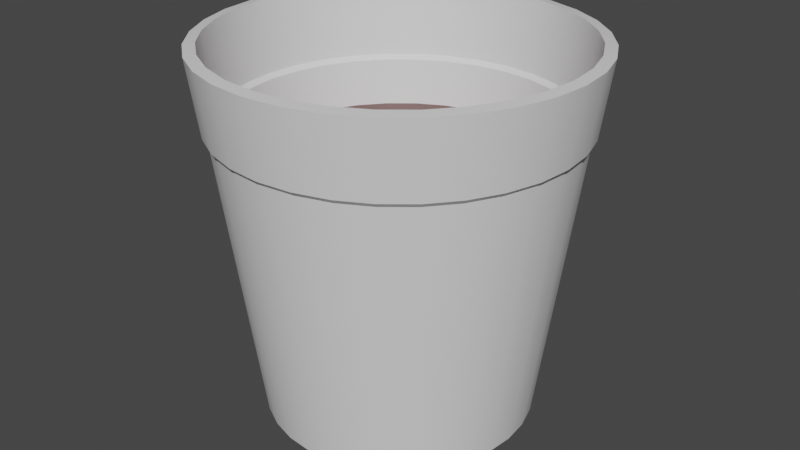 # Source: vasito_lleno.blend  (saved by Blender 3.1.7; exported with 4.5.12 LTS)
import bpy
from mathutils import Matrix  # noqa: F401  (used for matrix-valued properties, if any)

bpy.ops.wm.read_factory_settings(use_empty=True)
scene = bpy.context.scene
scene.name = 'Scene'

# ---- collections
col_collection = bpy.data.collections.new('Collection'); scene.collection.children.link(col_collection)

# ---- materials (node trees are filled in below, after node groups)
mat_vaso = bpy.data.materials.new('vaso')
mat_vaso.use_transparent_shadow = False
mat_cafe = bpy.data.materials.new('cafe')
mat_cafe.use_transparent_shadow = False

# ---- node groups
ng_auto_smooth = bpy.data.node_groups.new('Auto Smooth', 'GeometryNodeTree')
_s = ng_auto_smooth.interface.new_socket(name='Geometry', in_out='OUTPUT', socket_type='NodeSocketGeometry')
_s = ng_auto_smooth.interface.new_socket(name='Geometry', in_out='INPUT', socket_type='NodeSocketGeometry')
_s = ng_auto_smooth.interface.new_socket(name='Angle', in_out='INPUT', socket_type='NodeSocketFloat')
_s.subtype = 'ANGLE'
_s.min_value = 0.0
_s.max_value = 3.142
ng_auto_smooth.is_modifier = True
_N = ng_auto_smooth.nodes; _L = ng_auto_smooth.links
n0 = _N.new('NodeGroupOutput'); n0.name = 'Group Output'; n0.location = (480, -100)
n1 = _N.new('NodeGroupInput'); n1.name = 'Group Input'; n1.location = (-420, -300)
n2 = _N.new('NodeGroupInput'); n2.name = 'Group Input.001'; n2.location = (-60, -100)
n3 = _N.new('GeometryNodeSetShadeSmooth'); n3.name = 'Set Shade Smooth'; n3.location = (120, -100)
n3.domain = 'EDGE'
n4 = _N.new('GeometryNodeSetShadeSmooth'); n4.name = 'Set Shade Smooth.001'; n4.location = (300, -100)
n5 = _N.new('GeometryNodeInputMeshEdgeAngle'); n5.name = 'Edge Angle'; n5.location = (-420, -220)
n6 = _N.new('GeometryNodeInputEdgeSmooth'); n6.name = 'Is Edge Smooth'; n6.location = (-60, -160)
n7 = _N.new('GeometryNodeInputShadeSmooth'); n7.name = 'Is Face Smooth'; n7.location = (-240, -340)
n8 = _N.new('FunctionNodeBooleanMath'); n8.name = 'Boolean Math'; n8.location = (-60, -220)
n9 = _N.new('FunctionNodeCompare'); n9.name = 'Compare'; n9.location = (-240, -180)
n9.operation = 'LESS_EQUAL'
_L.new(n5.outputs[0], n9.inputs[0])
_L.new(n4.outputs[0], n0.inputs[0])
_L.new(n1.outputs[1], n9.inputs[1])
_L.new(n9.outputs[0], n8.inputs[0])
_L.new(n7.outputs[0], n8.inputs[1])
_L.new(n2.outputs[0], n3.inputs[0])
_L.new(n6.outputs[0], n3.inputs[1])
_L.new(n3.outputs[0], n4.inputs[0])
_L.new(n8.outputs[0], n3.inputs[2])
n0.is_active_output = True

# ---- material node trees
mat_vaso.use_nodes = True; mat_vaso.node_tree.nodes.clear()
_N = mat_vaso.node_tree.nodes; _L = mat_vaso.node_tree.links
n0 = _N.new('ShaderNodeBsdfPrincipled'); n0.name = 'Principled BSDF'; n0.location = (10, 300)
n0.distribution = 'GGX'
n0.subsurface_method = 'RANDOM_WALK_SKIN'
n0.inputs[3].default_value = 1.45
n0.inputs[27].default_value = (0.0, 0.0, 0.0, 1.0)
n0.inputs[28].default_value = 1.0
n1 = _N.new('ShaderNodeOutputMaterial'); n1.name = 'Material Output'; n1.location = (300, 300)
_L.new(n0.outputs[0], n1.inputs[0])
n1.is_active_output = True
mat_cafe.use_nodes = True; mat_cafe.node_tree.nodes.clear()
_N = mat_cafe.node_tree.nodes; _L = mat_cafe.node_tree.links
n0 = _N.new('ShaderNodeBsdfPrincipled'); n0.name = 'Principled BSDF'; n0.location = (10, 300)
n0.distribution = 'GGX'
n0.subsurface_method = 'RANDOM_WALK_SKIN'
n0.inputs[0].default_value = (0.1025, 0.0169, 0.01099, 1.0)
n0.inputs[2].default_value = 0.0
n0.inputs[3].default_value = 1.45
n0.inputs[27].default_value = (0.0, 0.0, 0.0, 1.0)
n0.inputs[28].default_value = 1.0
n1 = _N.new('ShaderNodeOutputMaterial'); n1.name = 'Material Output'; n1.location = (300, 300)
_L.new(n0.outputs[0], n1.inputs[0])
n1.is_active_output = True

# ---- world
world_world = bpy.data.worlds.new('World'); scene.world = world_world
world_world.use_nodes = True; world_world.node_tree.nodes.clear()
_N = world_world.node_tree.nodes; _L = world_world.node_tree.links
n0 = _N.new('ShaderNodeOutputWorld'); n0.name = 'World Output'; n0.location = (300, 300)
n1 = _N.new('ShaderNodeBackground'); n1.name = 'Background'; n1.location = (10, 300)
n1.inputs[0].default_value = (0.05088, 0.05088, 0.05088, 1.0)
_L.new(n1.outputs[0], n0.inputs[0])
n0.is_active_output = True
world_world.color = (0.05088, 0.05088, 0.05088)
world_world.use_sun_shadow = False
world_world.sun_shadow_jitter_overblur = 0.0

# ---- meshes
me_cylinder = bpy.data.meshes.new('Cylinder')
me_cylinder.from_pydata([(3.739e-09, 0.7324, 0.0), (-4.998e-10, 1.023, 2.0), (0.1429, 0.7183, 0.0), (0.1996, 1.004, 2.0), (0.2803, 0.6766, 0.0), (0.3916, 0.9454, 2.0), (0.4069, 0.6089, 0.0), (0.5685, 0.8509, 2.0), (0.5179, 0.5179, 0.0), (0.7236, 0.7236, 2.0), (0.6089, 0.4069, 0.0), (0.8509, 0.5685, 2.0), (0.6766, 0.2803, 0.0), (0.9454, 0.3916, 2.0), (0.7183, 0.1429, 0.0), (1.004, 0.1996, 2.0), (0.7324, -3.7e-08, 0.0), (1.023, -4.451e-08, 2.0), (0.7183, -0.1429, 0.0), (1.004, -0.1996, 2.0), (0.6766, -0.2803, 0.0), (0.9454, -0.3916, 2.0), (0.6089, -0.4069, 0.0), (0.8509, -0.5685, 2.0), (0.5179, -0.5179, 0.0), (0.7236, -0.7236, 2.0), (0.4069, -0.6089, 0.0), (0.5685, -0.8509, 2.0), (0.2803, -0.6766, 0.0), (0.3916, -0.9454, 2.0), (0.1429, -0.7183, 0.0), (0.1996, -1.004, 2.0), (-6.029e-08, -0.7324, 0.0), (-8.996e-08, -1.023, 2.0), (-0.1429, -0.7183, 0.0), (-0.1996, -1.004, 2.0), (-0.2803, -0.6766, 0.0), (-0.3916, -0.9454, 2.0), (-0.4069, -0.6089, 0.0), (-0.5685, -0.8509, 2.0), (-0.5179, -0.5179, 0.0), (-0.7236, -0.7236, 2.0), (-0.6089, -0.4069, 0.0), (-0.8509, -0.5685, 2.0), (-0.6766, -0.2803, 0.0), (-0.9454, -0.3916, 2.0), (-0.7183, -0.1429, 0.0), (-1.004, -0.1996, 2.0), (-0.7324, 3.748e-09, 0.0), (-1.023, 1.242e-08, 2.0), (-0.7183, 0.1429, 0.0), (-1.004, 0.1996, 2.0), (-0.6766, 0.2803, 0.0), (-0.9454, 0.3916, 2.0), (-0.6089, 0.4069, 0.0), (-0.8509, 0.5685, 2.0), (-0.5179, 0.5179, 0.0), (-0.7236, 0.7236, 2.0), (-0.4069, 0.6089, 0.0), (-0.5685, 0.8509, 2.0), (-0.2803, 0.6766, 0.0), (-0.3916, 0.9454, 2.0), (-0.1429, 0.7183, 0.0), (-0.1996, 1.004, 2.0), (2.759e-10, 0.9678, 1.594), (8.073e-10, 0.9422, 1.568), (0.1838, 0.9241, 1.568), (0.1888, 0.9492, 1.594), (0.3606, 0.8705, 1.568), (0.3704, 0.8941, 1.594), (0.5235, 0.7834, 1.568), (0.5377, 0.8047, 1.594), (0.6662, 0.6662, 1.568), (0.6843, 0.6843, 1.594), (0.7834, 0.5235, 1.568), (0.8047, 0.5377, 1.594), (0.8705, 0.3606, 1.568), (0.8941, 0.3704, 1.594), (0.9241, 0.1838, 1.568), (0.9492, 0.1888, 1.594), (0.9422, -4.226e-08, 1.568), (0.9678, -4.312e-08, 1.594), (0.9241, -0.1838, 1.568), (0.9492, -0.1888, 1.594), (0.8705, -0.3606, 1.568), (0.8941, -0.3704, 1.594), (0.7834, -0.5235, 1.568), (0.8047, -0.5377, 1.594), (0.6662, -0.6662, 1.568), (0.6843, -0.6843, 1.594), (0.5235, -0.7834, 1.568), (0.5377, -0.8047, 1.594), (0.3606, -0.8705, 1.568), (0.3704, -0.8941, 1.594), (0.1838, -0.9241, 1.568), (0.1888, -0.9492, 1.594), (-8.156e-08, -0.9422, 1.568), (-8.433e-08, -0.9678, 1.594), (-0.1838, -0.9241, 1.568), (-0.1888, -0.9492, 1.594), (-0.3606, -0.8705, 1.568), (-0.3704, -0.8941, 1.594), (-0.5235, -0.7834, 1.568), (-0.5377, -0.8047, 1.594), (-0.6662, -0.6662, 1.568), (-0.6843, -0.6843, 1.594), (-0.7834, -0.5235, 1.568), (-0.8047, -0.5377, 1.594), (-0.8705, -0.3606, 1.568), (-0.8941, -0.3704, 1.594), (-0.9241, -0.1838, 1.568), (-0.9492, -0.1888, 1.594), (-0.9422, 1.016e-08, 1.568), (-0.9678, 1.072e-08, 1.594), (-0.9241, 0.1838, 1.568), (-0.9492, 0.1888, 1.594), (-0.8705, 0.3606, 1.568), (-0.8941, 0.3704, 1.594), (-0.7834, 0.5235, 1.568), (-0.8047, 0.5377, 1.594), (-0.6662, 0.6662, 1.568), (-0.6843, 0.6843, 1.594), (-0.5235, 0.7834, 1.568), (-0.5377, 0.8047, 1.594), (-0.3606, 0.8705, 1.568), (-0.3704, 0.8941, 1.594), (-0.1838, 0.9241, 1.568), (-0.1888, 0.9492, 1.594), (2.521e-09, 0.8858, 1.347), (0.1728, 0.8688, 1.347), (0.339, 0.8184, 1.347), (0.4921, 0.7365, 1.347), (0.6264, 0.6264, 1.347), (0.7365, 0.4921, 1.347), (0.8184, 0.339, 1.347), (0.8688, 0.1728, 1.347), (0.8858, -4.057e-08, 1.347), (0.8688, -0.1728, 1.347), (0.8184, -0.339, 1.347), (0.7365, -0.4921, 1.347), (0.6264, -0.6264, 1.347), (0.4921, -0.7365, 1.347), (0.339, -0.8184, 1.347), (0.1728, -0.8688, 1.347), (-7.492e-08, -0.8858, 1.347), (-0.1728, -0.8688, 1.347), (-0.339, -0.8184, 1.347), (-0.4921, -0.7365, 1.347), (-0.6264, -0.6264, 1.347), (-0.7365, -0.4921, 1.347), (-0.8184, -0.339, 1.347), (-0.8688, -0.1728, 1.347), (-0.8858, 8.713e-09, 1.347), (-0.8688, 0.1728, 1.347), (-0.8184, 0.339, 1.347), (-0.7365, 0.4921, 1.347), (-0.6264, 0.6264, 1.347), (-0.4921, 0.7365, 1.347), (-0.339, 0.8184, 1.347), (-0.1728, 0.8688, 1.347)], [], [(62, 126, 65, 0), (4, 68, 70, 6), (6, 70, 72, 8), (8, 72, 74, 10), (10, 74, 76, 12), (12, 76, 78, 14), (14, 78, 80, 16), (16, 80, 82, 18), (18, 82, 84, 20), (20, 84, 86, 22), (22, 86, 88, 24), (24, 88, 90, 26), (26, 90, 92, 28), (28, 92, 94, 30), (30, 94, 96, 32), (32, 96, 98, 34), (34, 98, 100, 36), (36, 100, 102, 38), (38, 102, 104, 40), (40, 104, 106, 42), (42, 106, 108, 44), (44, 108, 110, 46), (46, 110, 112, 48), (48, 112, 114, 50), (50, 114, 116, 52), (52, 116, 118, 54), (54, 118, 120, 56), (56, 120, 122, 58), (58, 122, 124, 60), (60, 124, 126, 62), (0, 65, 66, 2), (0, 2, 4, 6, 8, 10, 12, 14, 16, 18, 20, 22, 24, 26, 28, 30, 32, 34, 36, 38, 40, 42, 44, 46, 48, 50, 52, 54, 56, 58, 60, 62), (2, 66, 68, 4), (125, 61, 63, 127), (123, 59, 61, 125), (121, 57, 59, 123), (119, 55, 57, 121), (117, 53, 55, 119), (115, 51, 53, 117), (113, 49, 51, 115), (111, 47, 49, 113), (109, 45, 47, 111), (107, 43, 45, 109), (105, 41, 43, 107), (103, 39, 41, 105), (101, 37, 39, 103), (99, 35, 37, 101), (97, 33, 35, 99), (95, 31, 33, 97), (93, 29, 31, 95), (91, 27, 29, 93), (89, 25, 27, 91), (87, 23, 25, 89), (85, 21, 23, 87), (83, 19, 21, 85), (81, 17, 19, 83), (79, 15, 17, 81), (77, 13, 15, 79), (75, 11, 13, 77), (73, 9, 11, 75), (71, 7, 9, 73), (69, 5, 7, 71), (67, 3, 5, 69), (64, 1, 3, 67), (127, 64, 65, 126), (125, 127, 126, 124), (123, 125, 124, 122), (121, 123, 122, 120), (119, 121, 120, 118), (117, 119, 118, 116), (115, 117, 116, 114), (113, 115, 114, 112), (111, 113, 112, 110), (109, 111, 110, 108), (107, 109, 108, 106), (105, 107, 106, 104), (103, 105, 104, 102), (101, 103, 102, 100), (99, 101, 100, 98), (97, 99, 98, 96), (95, 97, 96, 94), (93, 95, 94, 92), (91, 93, 92, 90), (89, 91, 90, 88), (87, 89, 88, 86), (85, 87, 86, 84), (83, 85, 84, 82), (81, 83, 82, 80), (79, 81, 80, 78), (77, 79, 78, 76), (75, 77, 76, 74), (73, 75, 74, 72), (71, 73, 72, 70), (69, 71, 70, 68), (67, 69, 68, 66), (64, 67, 66, 65), (127, 63, 1, 64), (128, 159, 158, 157, 156, 155, 154, 153, 152, 151, 150, 149, 148, 147, 146, 145, 144, 143, 142, 141, 140, 139, 138, 137, 136, 135, 134, 133, 132, 131, 130, 129)])
me_cylinder.polygons.foreach_set('use_smooth', [1, 1, 1, 1, 1, 1, 1, 1, 1, 1, 1, 1, 1, 1, 1, 1, 1, 1, 1, 1, 1, 1, 1, 1, 1, 1, 1, 1, 1, 1, 1, 1, 1, 1, 1, 1, 1, 1, 1, 1, 1, 1, 1, 1, 1, 1, 1, 1, 1, 1, 1, 1, 1, 1, 1, 1, 1, 1, 1, 1, 1, 1, 1, 1, 1, 1, 1, 1, 1, 1, 1, 1, 1, 1, 1, 1, 1, 1, 1, 1, 1, 1, 1, 1, 1, 1, 1, 1, 1, 1, 1, 1, 1, 1, 1, 1, 1, 0])
me_cylinder.polygons.foreach_set('material_index', [0, 0, 0, 0, 0, 0, 0, 0, 0, 0, 0, 0, 0, 0, 0, 0, 0, 0, 0, 0, 0, 0, 0, 0, 0, 0, 0, 0, 0, 0, 0, 0, 0, 0, 0, 0, 0, 0, 0, 0, 0, 0, 0, 0, 0, 0, 0, 0, 0, 0, 0, 0, 0, 0, 0, 0, 0, 0, 0, 0, 0, 0, 0, 0, 0, 0, 0, 0, 0, 0, 0, 0, 0, 0, 0, 0, 0, 0, 0, 0, 0, 0, 0, 0, 0, 0, 0, 0, 0, 0, 0, 0, 0, 0, 0, 0, 0, 1])
_uv = me_cylinder.uv_layers.new(name='UVMap')
_uv.uv.foreach_set('vector', [0.03125, 0.5, 0.03125, 0.892, 0.0, 0.892, 0.0, 0.5, 0.9375, 0.5, 0.9375, 0.892, 0.9062, 0.892, 0.9062, 0.5, 0.9062, 0.5, 0.9062, 0.892, 0.875, 0.892, 0.875, 0.5, 0.875, 0.5, 0.875, 0.892, 0.8438, 0.892, 0.8438, 0.5, 0.8438, 0.5, 0.8438, 0.892, 0.8125, 0.892, 0.8125, 0.5, 0.8125, 0.5, 0.8125, 0.892, 0.7812, 0.892, 0.7812, 0.5, 0.7812, 0.5, 0.7812, 0.892, 0.75, 0.892, 0.75, 0.5, 0.75, 0.5, 0.75, 0.892, 0.7188, 0.892, 0.7188, 0.5, 0.7188, 0.5, 0.7188, 0.892, 0.6875, 0.892, 0.6875, 0.5, 0.6875, 0.5, 0.6875, 0.892, 0.6562, 0.892, 0.6562, 0.5, 0.6562, 0.5, 0.6562, 0.892, 0.625, 0.892, 0.625, 0.5, 0.625, 0.5, 0.625, 0.892, 0.5938, 0.892, 0.5938, 0.5, 0.5938, 0.5, 0.5938, 0.892, 0.5625, 0.892, 0.5625, 0.5, 0.5625, 0.5, 0.5625, 0.892, 0.5312, 0.892, 0.5312, 0.5, 0.5312, 0.5, 0.5312, 0.892, 0.5, 0.892, 0.5, 0.5, 0.5, 0.5, 0.5, 0.892, 0.4688, 0.892, 0.4688, 0.5, 0.4688, 0.5, 0.4688, 0.892, 0.4375, 0.892, 0.4375, 0.5, 0.4375, 0.5, 0.4375, 0.892, 0.4062, 0.892, 0.4062, 0.5, 0.4062, 0.5, 0.4062, 0.892, 0.375, 0.892, 0.375, 0.5, 0.375, 0.5, 0.375, 0.892, 0.3438, 0.892, 0.3438, 0.5, 0.3438, 0.5, 0.3438, 0.892, 0.3125, 0.892, 0.3125, 0.5, 0.3125, 0.5, 0.3125, 0.892, 0.2812, 0.892, 0.2812, 0.5, 0.2812, 0.5, 0.2812, 0.892, 0.25, 0.892, 0.25, 0.5, 0.25, 0.5, 0.25, 0.892, 0.2187, 0.892, 0.2188, 0.5, 0.2188, 0.5, 0.2188, 0.892, 0.1875, 0.892, 0.1875, 0.5, 0.1875, 0.5, 0.1875, 0.892, 0.1562, 0.892, 0.1562, 0.5, 0.1562, 0.5, 0.1562, 0.892, 0.125, 0.892, 0.125, 0.5, 0.125, 0.5, 0.125, 0.892, 0.09375, 0.892, 0.09375, 0.5, 0.09375, 0.5, 0.09375, 0.892, 0.0625, 0.892, 0.0625, 0.5, 0.0625, 0.5, 0.0625, 0.892, 0.03125, 0.892, 0.03125, 0.5, 1.0, 0.5, 1.0, 0.892, 0.9687, 0.892, 0.9688, 0.5, 0.75, 0.49, 0.7968, 0.4854, 0.8418, 0.4717, 0.8833, 0.4496, 0.9197, 0.4197, 0.9496, 0.3833, 0.9717, 0.3418, 0.9854, 0.2968, 0.99, 0.25, 0.9854, 0.2032, 0.9717, 0.1582, 0.9496, 0.1167, 0.9197, 0.08029, 0.8833, 0.05045, 0.8418, 0.02827, 0.7968, 0.01461, 0.75, 0.01, 0.7032, 0.01461, 0.6582, 0.02827, 0.6167, 0.05045, 0.5803, 0.08029, 0.5504, 0.1167, 0.5283, 0.1582, 0.5146, 0.2032, 0.51, 0.25, 0.5146, 0.2968, 0.5283, 0.3418, 0.5504, 0.3833, 0.5803, 0.4197, 0.6167, 0.4496, 0.6582, 0.4717, 0.7032, 0.4854, 0.9688, 0.5, 0.9687, 0.892, 0.9375, 0.892, 0.9375, 0.5, 0.0625, 0.8986, 0.0625, 1.0, 0.03125, 1.0, 0.03125, 0.8986, 0.09375, 0.8986, 0.09375, 1.0, 0.0625, 1.0, 0.0625, 0.8986, 0.125, 0.8986, 0.125, 1.0, 0.09375, 1.0, 0.09375, 0.8986, 0.1562, 0.8986, 0.1562, 1.0, 0.125, 1.0, 0.125, 0.8986, 0.1875, 0.8986, 0.1875, 1.0, 0.1562, 1.0, 0.1562, 0.8986, 0.2188, 0.8986, 0.2188, 1.0, 0.1875, 1.0, 0.1875, 0.8986, 0.25, 0.8986, 0.25, 1.0, 0.2188, 1.0, 0.2188, 0.8986, 0.2813, 0.8986, 0.2812, 1.0, 0.25, 1.0, 0.25, 0.8986, 0.3125, 0.8986, 0.3125, 1.0, 0.2812, 1.0, 0.2812, 0.8986, 0.3438, 0.8986, 0.3438, 1.0, 0.3125, 1.0, 0.3125, 0.8986, 0.375, 0.8986, 0.375, 1.0, 0.3438, 1.0, 0.3438, 0.8986, 0.4062, 0.8986, 0.4062, 1.0, 0.375, 1.0, 0.375, 0.8986, 0.4375, 0.8986, 0.4375, 1.0, 0.4062, 1.0, 0.4062, 0.8986, 0.4688, 0.8986, 0.4688, 1.0, 0.4375, 1.0, 0.4375, 0.8986, 0.5, 0.8986, 0.5, 1.0, 0.4688, 1.0, 0.4688, 0.8986, 0.5312, 0.8986, 0.5312, 1.0, 0.5, 1.0, 0.5, 0.8986, 0.5625, 0.8986, 0.5625, 1.0, 0.5312, 1.0, 0.5312, 0.8986, 0.5938, 0.8986, 0.5938, 1.0, 0.5625, 1.0, 0.5625, 0.8986, 0.625, 0.8986, 0.625, 1.0, 0.5938, 1.0, 0.5938, 0.8986, 0.6562, 0.8986, 0.6562, 1.0, 0.625, 1.0, 0.625, 0.8986, 0.6875, 0.8986, 0.6875, 1.0, 0.6562, 1.0, 0.6562, 0.8986, 0.7188, 0.8986, 0.7188, 1.0, 0.6875, 1.0, 0.6875, 0.8986, 0.75, 0.8986, 0.75, 1.0, 0.7188, 1.0, 0.7188, 0.8986, 0.7813, 0.8986, 0.7812, 1.0, 0.75, 1.0, 0.75, 0.8986, 0.8125, 0.8986, 0.8125, 1.0, 0.7812, 1.0, 0.7812, 0.8986, 0.8438, 0.8986, 0.8438, 1.0, 0.8125, 1.0, 0.8125, 0.8986, 0.875, 0.8986, 0.875, 1.0, 0.8438, 1.0, 0.8438, 0.8986, 0.9062, 0.8986, 0.9062, 1.0, 0.875, 1.0, 0.875, 0.8986, 0.9375, 0.8986, 0.9375, 1.0, 0.9062, 1.0, 0.9062, 0.8986, 0.9687, 0.8986, 0.9688, 1.0, 0.9375, 1.0, 0.9375, 0.8986, 1.0, 0.8986, 1.0, 1.0, 0.9688, 1.0, 0.9687, 0.8986, 0.03125, 0.8986, 0.0, 0.8986, 0.0, 0.892, 0.03125, 0.892, 0.0625, 0.8986, 0.03125, 0.8986, 0.03125, 0.892, 0.0625, 0.892, 0.09375, 0.8986, 0.0625, 0.8986, 0.0625, 0.892, 0.09375, 0.892, 0.125, 0.8986, 0.09375, 0.8986, 0.09375, 0.892, 0.125, 0.892, 0.1562, 0.8986, 0.125, 0.8986, 0.125, 0.892, 0.1562, 0.892, 0.1875, 0.8986, 0.1562, 0.8986, 0.1562, 0.892, 0.1875, 0.892, 0.2188, 0.8986, 0.1875, 0.8986, 0.1875, 0.892, 0.2188, 0.892, 0.25, 0.8986, 0.2188, 0.8986, 0.2187, 0.892, 0.25, 0.892, 0.2813, 0.8986, 0.25, 0.8986, 0.25, 0.892, 0.2812, 0.892, 0.3125, 0.8986, 0.2812, 0.8986, 0.2812, 0.892, 0.3125, 0.892, 0.3438, 0.8986, 0.3125, 0.8986, 0.3125, 0.892, 0.3438, 0.892, 0.375, 0.8986, 0.3438, 0.8986, 0.3438, 0.892, 0.375, 0.892, 0.4062, 0.8986, 0.375, 0.8986, 0.375, 0.892, 0.4062, 0.892, 0.4375, 0.8986, 0.4062, 0.8986, 0.4062, 0.892, 0.4375, 0.892, 0.4688, 0.8986, 0.4375, 0.8986, 0.4375, 0.892, 0.4688, 0.892, 0.5, 0.8986, 0.4688, 0.8986, 0.4688, 0.892, 0.5, 0.892, 0.5312, 0.8986, 0.5, 0.8986, 0.5, 0.892, 0.5312, 0.892, 0.5625, 0.8986, 0.5312, 0.8986, 0.5312, 0.892, 0.5625, 0.892, 0.5938, 0.8986, 0.5625, 0.8986, 0.5625, 0.892, 0.5938, 0.892, 0.625, 0.8986, 0.5938, 0.8986, 0.5938, 0.892, 0.625, 0.892, 0.6562, 0.8986, 0.625, 0.8986, 0.625, 0.892, 0.6562, 0.892, 0.6875, 0.8986, 0.6562, 0.8986, 0.6562, 0.892, 0.6875, 0.892, 0.7188, 0.8986, 0.6875, 0.8986, 0.6875, 0.892, 0.7188, 0.892, 0.75, 0.8986, 0.7188, 0.8986, 0.7188, 0.892, 0.75, 0.892, 0.7813, 0.8986, 0.75, 0.8986, 0.75, 0.892, 0.7812, 0.892, 0.8125, 0.8986, 0.7812, 0.8986, 0.7812, 0.892, 0.8125, 0.892, 0.8438, 0.8986, 0.8125, 0.8986, 0.8125, 0.892, 0.8438, 0.892, 0.875, 0.8986, 0.8438, 0.8986, 0.8438, 0.892, 0.875, 0.892, 0.9062, 0.8986, 0.875, 0.8986, 0.875, 0.892, 0.9062, 0.892, 0.9375, 0.8986, 0.9062, 0.8986, 0.9062, 0.892, 0.9375, 0.892, 0.9687, 0.8986, 0.9375, 0.8986, 0.9375, 0.892, 0.9687, 0.892, 1.0, 0.8986, 0.9687, 0.8986, 0.9687, 0.892, 1.0, 0.892, 0.03125, 0.8986, 0.03125, 1.0, 0.0, 1.0, 0.0, 0.8986, 0.0, 0.0, 0.0, 0.0, 0.0, 0.0, 0.0, 0.0, 0.0, 0.0, 0.0, 0.0, 0.0, 0.0, 0.0, 0.0, 0.0, 0.0, 0.0, 0.0, 0.0, 0.0, 0.0, 0.0, 0.0, 0.0, 0.0, 0.0, 0.0, 0.0, 0.0, 0.0, 0.0, 0.0, 0.0, 0.0, 0.0, 0.0, 0.0, 0.0, 0.0, 0.0, 0.0, 0.0, 0.0, 0.0, 0.0, 0.0, 0.0, 0.0, 0.0, 0.0, 0.0, 0.0, 0.0, 0.0, 0.0, 0.0, 0.0, 0.0, 0.0, 0.0, 0.0, 0.0])
me_cylinder.materials.append(mat_vaso)
me_cylinder.materials.append(mat_cafe)
me_cylinder.use_remesh_fix_poles = True
me_cylinder.use_remesh_preserve_attributes = False
me_cylinder.update()

# ---- objects
ob_cylinder = bpy.data.objects.new('Cylinder', me_cylinder)

# ---- transforms, parenting, visibility, modifiers, constraints
ob_cylinder.location = (0.0, 0.0, 0.0)
_m = ob_cylinder.modifiers.new('Solidify', 'SOLIDIFY')
_m.thickness = 0.063
_m = ob_cylinder.modifiers.new('Auto Smooth', 'NODES')
_m.node_group = ng_auto_smooth
_gi = [s.identifier for s in ng_auto_smooth.interface.items_tree if s.item_type == 'SOCKET' and s.in_out == 'INPUT']
_m[_gi[1]] = 0.5236  # Angle

# ---- collection membership
col_collection.objects.link(ob_cylinder)

# ---- scene / render settings (as saved in the file)
scene.frame_start = 1; scene.frame_end = 250; scene.frame_set(1)
scene.render.engine = 'BLENDER_EEVEE_NEXT'
scene.render.film_transparent = True
scene.cycles.sampling_pattern = 'TABULATED_SOBOL'
scene.cycles.use_light_tree = False
scene.view_settings.view_transform = 'Filmic'
bpy.context.view_layer.update()

# ---- added for rendering (the .blend has no active camera and no usable light): camera, sun
cam_auto = bpy.data.cameras.new('AutoCamera')
cam_auto.lens = 50.0
cam_auto.sensor_width = 36.0
cam_auto.clip_end = 1000.0
ob_auto_camera = bpy.data.objects.new('AutoCamera', cam_auto)
scene.collection.objects.link(ob_auto_camera)
ob_auto_camera.location = (3.25962, -3.91155, 3.61197)
ob_auto_camera.rotation_euler = (1.09748, -7.21219e-08, 0.694738)
scene.camera = ob_auto_camera
light_auto_sun = bpy.data.lights.new('AutoSun', 'SUN')
light_auto_sun.energy = 3.0
light_auto_sun.angle = 0.0523599
ob_auto_sun = bpy.data.objects.new('AutoSun', light_auto_sun)
scene.collection.objects.link(ob_auto_sun)
ob_auto_sun.rotation_euler = (0.872665, 0.174533, 0.523599)
bpy.context.view_layer.update()
